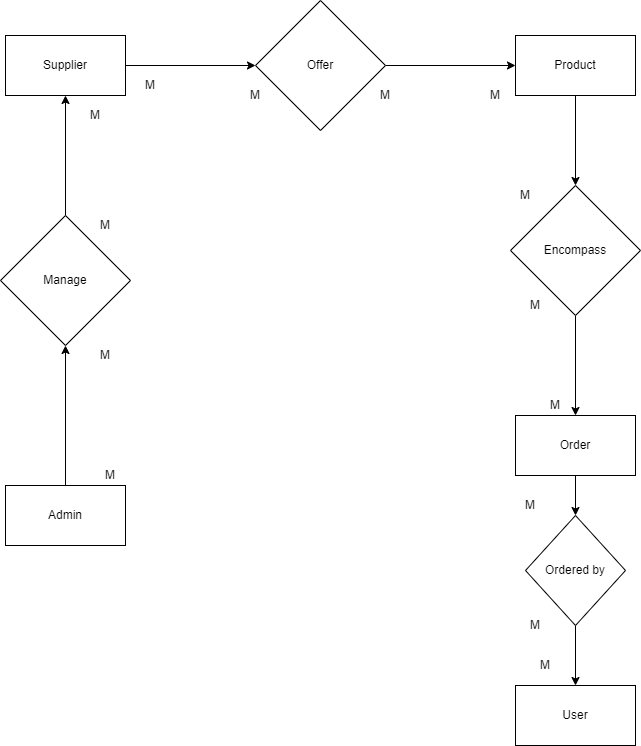

The diagram above was exported from draw.io. Its source (the exported page's mxGraphModel, read from the mxfile embedded in the PNG):
<mxGraphModel dx="1422" dy="665" grid="1" gridSize="10" guides="1" tooltips="1" connect="1" arrows="1" fold="1" page="1" pageScale="1" pageWidth="1100" pageHeight="850" math="0" shadow="0">
  <root>
    <mxCell id="0" />
    <mxCell id="1" parent="0" />
    <mxCell id="8ZapqgIWAIO3wu40jy4w-3" value="" style="edgeStyle=orthogonalEdgeStyle;rounded=0;orthogonalLoop=1;jettySize=auto;html=1;entryX=0.5;entryY=1;entryDx=0;entryDy=0;" parent="1" source="8ZapqgIWAIO3wu40jy4w-1" target="8ZapqgIWAIO3wu40jy4w-4" edge="1">
      <mxGeometry relative="1" as="geometry">
        <mxPoint x="330" y="150" as="targetPoint" />
      </mxGeometry>
    </mxCell>
    <mxCell id="8ZapqgIWAIO3wu40jy4w-1" value="Admin" style="rounded=0;whiteSpace=wrap;html=1;" parent="1" vertex="1">
      <mxGeometry x="160" y="560" width="120" height="60" as="geometry" />
    </mxCell>
    <mxCell id="8ZapqgIWAIO3wu40jy4w-15" style="edgeStyle=orthogonalEdgeStyle;rounded=0;orthogonalLoop=1;jettySize=auto;html=1;exitX=0.5;exitY=0;exitDx=0;exitDy=0;" parent="1" source="8ZapqgIWAIO3wu40jy4w-4" target="8ZapqgIWAIO3wu40jy4w-7" edge="1">
      <mxGeometry relative="1" as="geometry" />
    </mxCell>
    <mxCell id="8ZapqgIWAIO3wu40jy4w-4" value="Manage" style="rhombus;whiteSpace=wrap;html=1;" parent="1" vertex="1">
      <mxGeometry x="155" y="290" width="130" height="130" as="geometry" />
    </mxCell>
    <mxCell id="8ZapqgIWAIO3wu40jy4w-24" style="edgeStyle=orthogonalEdgeStyle;rounded=0;orthogonalLoop=1;jettySize=auto;html=1;exitX=1;exitY=0.5;exitDx=0;exitDy=0;entryX=0;entryY=0.5;entryDx=0;entryDy=0;" parent="1" source="8ZapqgIWAIO3wu40jy4w-7" target="8ZapqgIWAIO3wu40jy4w-25" edge="1">
      <mxGeometry relative="1" as="geometry">
        <mxPoint x="410" y="140" as="targetPoint" />
      </mxGeometry>
    </mxCell>
    <mxCell id="8ZapqgIWAIO3wu40jy4w-7" value="Supplier" style="rounded=0;whiteSpace=wrap;html=1;" parent="1" vertex="1">
      <mxGeometry x="160" y="110" width="120" height="60" as="geometry" />
    </mxCell>
    <mxCell id="8ZapqgIWAIO3wu40jy4w-10" value="User" style="rounded=0;whiteSpace=wrap;html=1;" parent="1" vertex="1">
      <mxGeometry x="670" y="760" width="120" height="60" as="geometry" />
    </mxCell>
    <mxCell id="8ZapqgIWAIO3wu40jy4w-40" style="edgeStyle=orthogonalEdgeStyle;rounded=0;orthogonalLoop=1;jettySize=auto;html=1;exitX=0.5;exitY=1;exitDx=0;exitDy=0;entryX=0.5;entryY=0;entryDx=0;entryDy=0;" parent="1" source="8ZapqgIWAIO3wu40jy4w-11" target="8ZapqgIWAIO3wu40jy4w-39" edge="1">
      <mxGeometry relative="1" as="geometry" />
    </mxCell>
    <mxCell id="8ZapqgIWAIO3wu40jy4w-11" value="Order" style="rounded=0;whiteSpace=wrap;html=1;" parent="1" vertex="1">
      <mxGeometry x="670" y="490" width="120" height="60" as="geometry" />
    </mxCell>
    <mxCell id="8ZapqgIWAIO3wu40jy4w-32" style="edgeStyle=orthogonalEdgeStyle;rounded=0;orthogonalLoop=1;jettySize=auto;html=1;entryX=0.5;entryY=0;entryDx=0;entryDy=0;" parent="1" source="8ZapqgIWAIO3wu40jy4w-12" target="8ZapqgIWAIO3wu40jy4w-33" edge="1">
      <mxGeometry relative="1" as="geometry">
        <mxPoint x="730" y="240" as="targetPoint" />
      </mxGeometry>
    </mxCell>
    <mxCell id="8ZapqgIWAIO3wu40jy4w-12" value="Product" style="rounded=0;whiteSpace=wrap;html=1;" parent="1" vertex="1">
      <mxGeometry x="670" y="110" width="120" height="60" as="geometry" />
    </mxCell>
    <mxCell id="8ZapqgIWAIO3wu40jy4w-13" value="M" style="text;html=1;strokeColor=none;fillColor=none;align=center;verticalAlign=middle;whiteSpace=wrap;rounded=0;" parent="1" vertex="1">
      <mxGeometry x="245" y="540" width="40" height="20" as="geometry" />
    </mxCell>
    <mxCell id="8ZapqgIWAIO3wu40jy4w-14" value="M" style="text;html=1;strokeColor=none;fillColor=none;align=center;verticalAlign=middle;whiteSpace=wrap;rounded=0;" parent="1" vertex="1">
      <mxGeometry x="240" y="420" width="40" height="20" as="geometry" />
    </mxCell>
    <mxCell id="8ZapqgIWAIO3wu40jy4w-16" value="M" style="text;html=1;strokeColor=none;fillColor=none;align=center;verticalAlign=middle;whiteSpace=wrap;rounded=0;" parent="1" vertex="1">
      <mxGeometry x="240" y="290" width="40" height="20" as="geometry" />
    </mxCell>
    <mxCell id="8ZapqgIWAIO3wu40jy4w-17" value="M" style="text;html=1;strokeColor=none;fillColor=none;align=center;verticalAlign=middle;whiteSpace=wrap;rounded=0;" parent="1" vertex="1">
      <mxGeometry x="230" y="180" width="40" height="20" as="geometry" />
    </mxCell>
    <mxCell id="8ZapqgIWAIO3wu40jy4w-20" value="M" style="text;html=1;strokeColor=none;fillColor=none;align=center;verticalAlign=middle;whiteSpace=wrap;rounded=0;" parent="1" vertex="1">
      <mxGeometry x="285" y="150" width="40" height="20" as="geometry" />
    </mxCell>
    <mxCell id="8ZapqgIWAIO3wu40jy4w-28" style="edgeStyle=orthogonalEdgeStyle;rounded=0;orthogonalLoop=1;jettySize=auto;html=1;exitX=1;exitY=0.5;exitDx=0;exitDy=0;" parent="1" source="8ZapqgIWAIO3wu40jy4w-25" target="8ZapqgIWAIO3wu40jy4w-12" edge="1">
      <mxGeometry relative="1" as="geometry" />
    </mxCell>
    <mxCell id="8ZapqgIWAIO3wu40jy4w-25" value="Offer" style="rhombus;whiteSpace=wrap;html=1;" parent="1" vertex="1">
      <mxGeometry x="410" y="75" width="130" height="130" as="geometry" />
    </mxCell>
    <mxCell id="8ZapqgIWAIO3wu40jy4w-29" value="M" style="text;html=1;strokeColor=none;fillColor=none;align=center;verticalAlign=middle;whiteSpace=wrap;rounded=0;" parent="1" vertex="1">
      <mxGeometry x="390" y="160" width="40" height="20" as="geometry" />
    </mxCell>
    <mxCell id="8ZapqgIWAIO3wu40jy4w-30" value="M" style="text;html=1;strokeColor=none;fillColor=none;align=center;verticalAlign=middle;whiteSpace=wrap;rounded=0;" parent="1" vertex="1">
      <mxGeometry x="630" y="160" width="40" height="20" as="geometry" />
    </mxCell>
    <mxCell id="8ZapqgIWAIO3wu40jy4w-31" value="M" style="text;html=1;strokeColor=none;fillColor=none;align=center;verticalAlign=middle;whiteSpace=wrap;rounded=0;" parent="1" vertex="1">
      <mxGeometry x="520" y="160" width="40" height="20" as="geometry" />
    </mxCell>
    <mxCell id="8ZapqgIWAIO3wu40jy4w-34" style="edgeStyle=orthogonalEdgeStyle;rounded=0;orthogonalLoop=1;jettySize=auto;html=1;exitX=0.5;exitY=1;exitDx=0;exitDy=0;entryX=0.5;entryY=0;entryDx=0;entryDy=0;" parent="1" source="8ZapqgIWAIO3wu40jy4w-33" target="8ZapqgIWAIO3wu40jy4w-11" edge="1">
      <mxGeometry relative="1" as="geometry" />
    </mxCell>
    <mxCell id="8ZapqgIWAIO3wu40jy4w-33" value="Encompass" style="rhombus;whiteSpace=wrap;html=1;" parent="1" vertex="1">
      <mxGeometry x="665" y="260" width="130" height="130" as="geometry" />
    </mxCell>
    <mxCell id="8ZapqgIWAIO3wu40jy4w-36" value="M" style="text;html=1;strokeColor=none;fillColor=none;align=center;verticalAlign=middle;whiteSpace=wrap;rounded=0;" parent="1" vertex="1">
      <mxGeometry x="660" y="260" width="40" height="20" as="geometry" />
    </mxCell>
    <mxCell id="8ZapqgIWAIO3wu40jy4w-37" value="M" style="text;html=1;strokeColor=none;fillColor=none;align=center;verticalAlign=middle;whiteSpace=wrap;rounded=0;" parent="1" vertex="1">
      <mxGeometry x="670" y="370" width="40" height="20" as="geometry" />
    </mxCell>
    <mxCell id="8ZapqgIWAIO3wu40jy4w-38" value="M" style="text;html=1;strokeColor=none;fillColor=none;align=center;verticalAlign=middle;whiteSpace=wrap;rounded=0;" parent="1" vertex="1">
      <mxGeometry x="665" y="570" width="40" height="20" as="geometry" />
    </mxCell>
    <mxCell id="8ZapqgIWAIO3wu40jy4w-41" style="edgeStyle=orthogonalEdgeStyle;rounded=0;orthogonalLoop=1;jettySize=auto;html=1;exitX=0.5;exitY=1;exitDx=0;exitDy=0;" parent="1" source="8ZapqgIWAIO3wu40jy4w-39" target="8ZapqgIWAIO3wu40jy4w-10" edge="1">
      <mxGeometry relative="1" as="geometry" />
    </mxCell>
    <mxCell id="8ZapqgIWAIO3wu40jy4w-39" value="Ordered by" style="rhombus;whiteSpace=wrap;html=1;" parent="1" vertex="1">
      <mxGeometry x="680" y="590" width="100" height="110" as="geometry" />
    </mxCell>
    <mxCell id="8ZapqgIWAIO3wu40jy4w-42" value="M" style="text;html=1;strokeColor=none;fillColor=none;align=center;verticalAlign=middle;whiteSpace=wrap;rounded=0;" parent="1" vertex="1">
      <mxGeometry x="690" y="470" width="40" height="20" as="geometry" />
    </mxCell>
    <mxCell id="8ZapqgIWAIO3wu40jy4w-43" value="M" style="text;html=1;strokeColor=none;fillColor=none;align=center;verticalAlign=middle;whiteSpace=wrap;rounded=0;" parent="1" vertex="1">
      <mxGeometry x="670" y="690" width="40" height="20" as="geometry" />
    </mxCell>
    <mxCell id="8ZapqgIWAIO3wu40jy4w-44" value="M" style="text;html=1;strokeColor=none;fillColor=none;align=center;verticalAlign=middle;whiteSpace=wrap;rounded=0;" parent="1" vertex="1">
      <mxGeometry x="680" y="730" width="40" height="20" as="geometry" />
    </mxCell>
  </root>
</mxGraphModel>